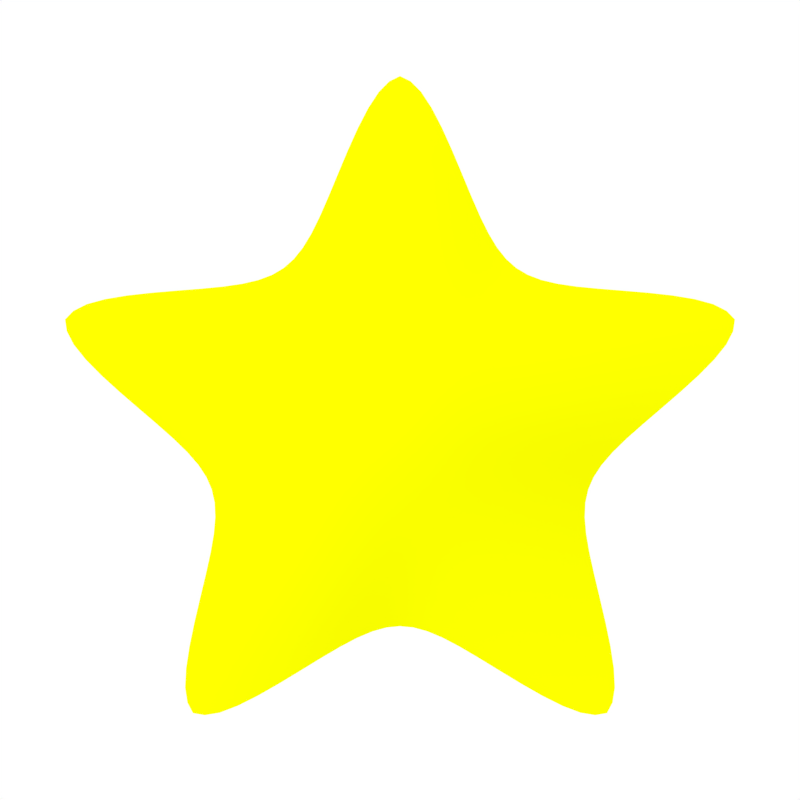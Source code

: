 # Source: emblem-new.blend  (saved by Blender 2.57.1; exported with 4.5.12 LTS)
import bpy
from mathutils import Matrix  # noqa: F401  (used for matrix-valued properties, if any)

bpy.ops.wm.read_factory_settings(use_empty=True)
scene = bpy.context.scene
scene.name = 'Scene'

# ---- collections
col_collection_1 = bpy.data.collections.new('Collection 1'); scene.collection.children.link(col_collection_1)
col_collection_2 = bpy.data.collections.new('Collection 2'); scene.collection.children.link(col_collection_2)
col_collection_2.hide_render = True
col_collection_2.hide_viewport = True
col_collection_11 = bpy.data.collections.new('Collection 11'); scene.collection.children.link(col_collection_11)
col_collection_11.hide_render = True
col_collection_11.hide_viewport = True

# ---- materials (node trees are filled in below, after node groups)
mat_yellow = bpy.data.materials.new('Yellow')
mat_yellow.alpha_threshold = 0.0
mat_yellow.use_transparent_shadow = False
mat_yellow.diffuse_color = (0.7705, 0.8, 0.0, 1.0)
mat_yellow.specular_color = (1.0, 0.5331, 0.5459)
mat_yellow.roughness = 0.5
mat_yellow.specular_intensity = 0.7
mat_yellow.line_color = (0.0, 0.0, 0.0, 1.0)
mat_background = bpy.data.materials.new('Background')
mat_background.alpha_threshold = 0.0
mat_background.use_transparent_shadow = False
mat_background.diffuse_color = (1.0, 1.0, 1.0, 1.0)
mat_background.roughness = 0.5
mat_background.specular_intensity = 0.0
mat_background.line_color = (0.0, 0.0, 0.0, 1.0)
mat_white = bpy.data.materials.new('White')
mat_white.alpha_threshold = 0.0
mat_white.use_transparent_shadow = False
mat_white.diffuse_color = (0.8, 0.7953, 0.7231, 1.0)
mat_white.specular_color = (1.0, 0.5331, 0.5459)
mat_white.roughness = 0.5
mat_white.specular_intensity = 0.7
mat_white.line_color = (0.0, 0.0, 0.0, 1.0)

# ---- material node trees

# ---- world
world_world = bpy.data.worlds.new('World'); scene.world = world_world
world_world.color = (1.0, 1.0, 1.0)
world_world.use_sun_shadow = False
world_world.sun_shadow_jitter_overblur = 0.0
world_world.cycles.sampling_method = 'MANUAL'
world_world.cycles.sample_map_resolution = 256
world_world.light_settings.distance = 0.18

# ---- cameras
cam_camera = bpy.data.cameras.new('Camera')
cam_camera.type = 'ORTHO'
cam_camera.clip_end = 100.0
cam_camera.lens = 35.0
cam_camera.ortho_scale = 1.822
cam_camera.dof.focus_distance = 0.0
cam_camera.dof.aperture_fstop = 128.0

# ---- lights
light_lamp = bpy.data.lights.new('Lamp', 'SUN')
light_lamp.transmission_factor = 0.0
light_lamp.cutoff_distance = 30.0
light_lamp.use_shadow = False
light_lamp.angle = 1.571
light_lamp.energy = 1.35
light_lamp.shadow_buffer_clip_start = 1.001
light_lamp.shadow_soft_size = 1.0
light_lamp.shadow_cascade_max_distance = 1000.0
light_lamp.cycles.use_multiple_importance_sampling = False

# ---- meshes
me_star = bpy.data.meshes.new('Star')
me_star.from_pydata([(0.0, 1.0, 0.0), (0.9511, 0.309, 0.0), (0.5878, -0.809, 0.0), (-0.5878, -0.809, 0.0), (-0.9511, 0.309, 0.0), (0.2234, 0.3075, 0.0), (0.3615, -0.1175, 0.0), (-5.465e-08, -0.3801, 0.0), (-0.3615, -0.1175, 0.0), (-0.2234, 0.3075, 0.0), (-2.98e-08, 2.98e-08, 0.2)], [], [(0, 5, 10, 9), (4, 9, 10, 8), (3, 8, 10, 7), (2, 7, 10, 6), (1, 6, 10, 5)])
me_star.polygons.foreach_set('use_smooth', [True] * 5)
me_star.materials.append(None)
me_star.use_remesh_preserve_volume = False
me_star.use_remesh_preserve_attributes = False
me_star.use_mirror_vertex_groups = False
me_star.update()
me_plane = bpy.data.meshes.new('Plane')
me_plane.from_pydata([(1.0, 1.0, 0.0), (1.0, -1.0, 0.0), (-1.0, -1.0, 0.0), (-1.0, 1.0, 0.0)], [], [(0, 3, 2, 1)])
me_plane.materials.append(mat_background)
me_plane.use_remesh_preserve_volume = False
me_plane.use_remesh_preserve_attributes = False
me_plane.use_mirror_vertex_groups = False
me_plane.update()

# ---- objects
ob_star_on = bpy.data.objects.new('Star On', me_star)
ob_lamp = bpy.data.objects.new('Lamp', light_lamp)
ob_camera = bpy.data.objects.new('Camera', cam_camera)
ob_plane = bpy.data.objects.new('Plane', me_plane)
ob_star_off = bpy.data.objects.new('Star Off', me_star)

# ---- transforms, parenting, visibility, modifiers, constraints
ob_star_on.location = (0.0, 0.0, 0.0)
ob_star_on.lineart.crease_threshold = 0.0
ob_star_on.material_slots[0].link = 'OBJECT'; ob_star_on.material_slots[0].material = mat_yellow
_m = ob_star_on.modifiers.new('Bevel', 'BEVEL')
_m.width = 0.08
_m.width_pct = 0.08
_m.limit_method = 'NONE'
_m.angle_limit = 0.8265
_m.spread = 0.0
_m = ob_star_on.modifiers.new('Subsurf', 'SUBSURF')
_m.uv_smooth = 'NONE'
_m.levels = 2
_m.render_levels = 3
_m.show_only_control_edges = False
_m = ob_star_on.modifiers.new('Mirror', 'MIRROR')
_m.use_axis = (False, False, True)
_m.use_clip = True
_m.use_mirror_merge = False
ob_lamp.location = (-2.0, 2.0, 2.0)
ob_lamp.rotation_euler = (0.0, -0.7854, -0.7854)
ob_lamp.lock_rotations_4d = False
ob_lamp.empty_display_type = 'ARROWS'
ob_lamp.color = (0.0, 0.0, 0.0, 0.0)
ob_lamp.lineart.crease_threshold = 0.0
ob_camera.location = (0.0, 0.06424, 3.0)
ob_camera.lock_rotations_4d = False
ob_camera.empty_display_type = 'ARROWS'
ob_camera.color = (0.0, 0.0, 0.0, 0.0)
ob_camera.display_type = 'WIRE'
ob_camera.lineart.crease_threshold = 0.0
ob_plane.location = (0.0, 0.0, -0.1)
ob_plane.lineart.crease_threshold = 0.0
ob_star_off.location = (0.0, 0.0, 0.0)
ob_star_off.lineart.crease_threshold = 0.0
ob_star_off.material_slots[0].link = 'OBJECT'; ob_star_off.material_slots[0].material = mat_white
_m = ob_star_off.modifiers.new('Bevel', 'BEVEL')
_m.width = 0.08
_m.width_pct = 0.08
_m.limit_method = 'NONE'
_m.angle_limit = 0.8265
_m.spread = 0.0
_m = ob_star_off.modifiers.new('Subsurf', 'SUBSURF')
_m.uv_smooth = 'NONE'
_m.levels = 2
_m.render_levels = 3
_m.show_only_control_edges = False
_m = ob_star_off.modifiers.new('Mirror', 'MIRROR')
_m.use_axis = (False, False, True)
_m.use_clip = True
_m.use_mirror_merge = False

# ---- collection membership
col_collection_1.objects.link(ob_star_on)
col_collection_1.objects.link(ob_lamp)
col_collection_1.objects.link(ob_camera)
col_collection_2.objects.link(ob_plane)
col_collection_11.objects.link(ob_star_off)
col_collection_11.objects.link(ob_lamp)
col_collection_11.objects.link(ob_camera)

# ---- scene / render settings (as saved in the file)
scene.camera = ob_camera
scene.frame_start = 1; scene.frame_end = 250; scene.frame_set(1)
scene.render.engine = 'BLENDER_EEVEE_NEXT'
scene.render.image_settings.compression = 90
scene.render.resolution_x = 320
scene.render.resolution_y = 320
scene.render.resolution_percentage = 10
scene.render.dither_intensity = 0.0
scene.render.bake_margin = 2
scene.render.bake_bias = 0.0
scene.cycles.use_denoising = False
scene.cycles.samples = 10
scene.cycles.sampling_pattern = 'TABULATED_SOBOL'
scene.cycles.light_sampling_threshold = 0.0
scene.cycles.use_adaptive_sampling = False
scene.cycles.use_light_tree = False
scene.cycles.blur_glossy = 0.0
scene.cycles.volume_bounces = 1
scene.cycles.pixel_filter_type = 'GAUSSIAN'
scene.cycles.sample_clamp_indirect = 0.0
scene.view_settings.view_transform = 'Standard'
bpy.context.view_layer.update()
